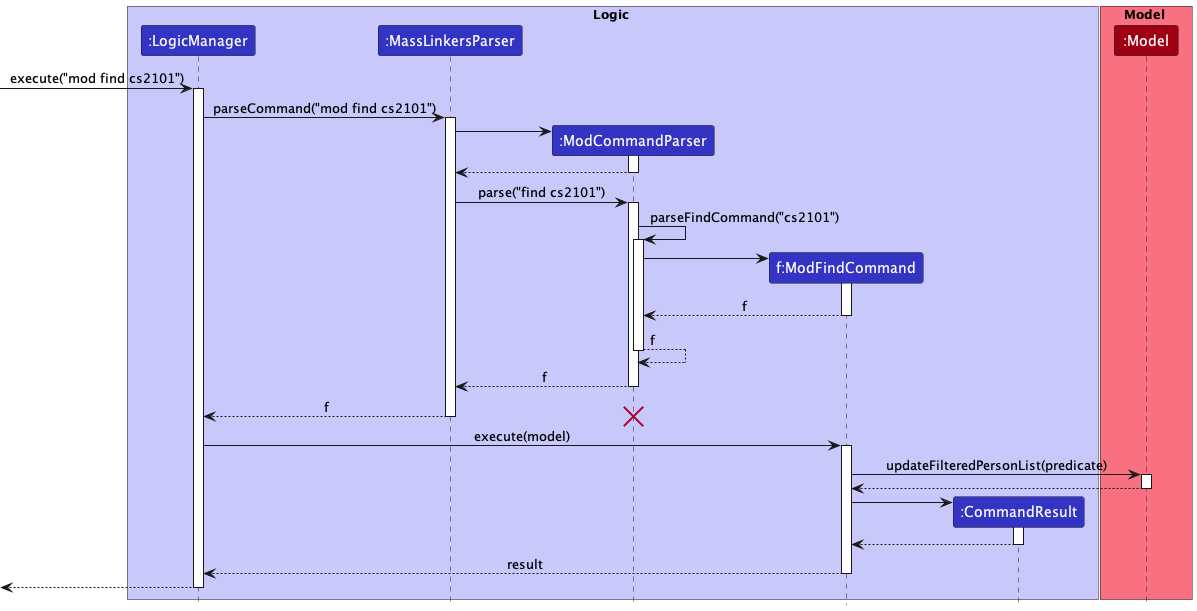

The diagram above was rendered by PlantUML. Its source (embedded in the PNG):
@startuml
!include style.puml
hide Footbox

box Logic LOGIC_COLOR_T1
participant ":LogicManager" as LM LOGIC_COLOR
participant ":MassLinkersParser" as ABP LOGIC_COLOR
participant ":ModCommandParser" as MCP LOGIC_COLOR
participant "f:ModFindCommand" as MFC LOGIC_COLOR
participant ":CommandResult" as CR LOGIC_COLOR
end box

box Model MODEL_COLOR_T1
participant ":Model" as Model MODEL_COLOR
->LM ++  : execute("mod find cs2101")
LM -> ABP ++ : parseCommand("mod find cs2101")
ABP -> MCP **
activate MCP
MCP --> ABP
deactivate MCP
ABP -> MCP : parse("find cs2101")
activate MCP
MCP -> MCP ++ : parseFindCommand("cs2101")
MCP -> MFC **
activate MFC
return f
return f
return f
return f
destroy MCP
LM -> MFC ++ : execute(model)
MFC -> Model ++ : updateFilteredPersonList(predicate)
return
MFC -> CR **
activate CR
return
return result
return

@enduml